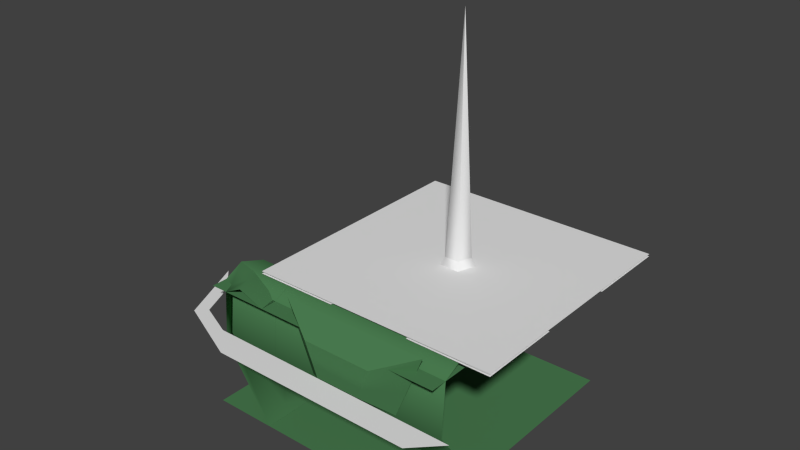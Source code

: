 # Source: basicTerrainBlock.blend  (saved by Blender 2.74.1; exported with 4.5.12 LTS)
import bpy
from mathutils import Matrix  # noqa: F401  (used for matrix-valued properties, if any)

bpy.ops.wm.read_factory_settings(use_empty=True)
scene = bpy.context.scene
scene.name = 'Scene'

# ---- collections
col_collection_1 = bpy.data.collections.new('Collection 1'); scene.collection.children.link(col_collection_1)
col_collection_11 = bpy.data.collections.new('Collection 11'); scene.collection.children.link(col_collection_11)

# ---- materials (node trees are filled in below, after node groups)
mat_ground = bpy.data.materials.new('Ground')
mat_ground.alpha_threshold = 0.0
mat_ground.use_transparent_shadow = False
mat_ground.diffuse_color = (0.07127, 0.2079, 0.08278, 1.0)
mat_ground.specular_color = (0.5802, 1.0, 0.1279)
mat_ground.roughness = 0.5
mat_ground.specular_intensity = 0.1638

# ---- node groups
ng_auto_smooth = bpy.data.node_groups.new('Auto Smooth', 'GeometryNodeTree')
_s = ng_auto_smooth.interface.new_socket(name='Geometry', in_out='OUTPUT', socket_type='NodeSocketGeometry')
_s = ng_auto_smooth.interface.new_socket(name='Geometry', in_out='INPUT', socket_type='NodeSocketGeometry')
_s = ng_auto_smooth.interface.new_socket(name='Angle', in_out='INPUT', socket_type='NodeSocketFloat')
_s.subtype = 'ANGLE'
_s.min_value = 0.0
_s.max_value = 3.142
ng_auto_smooth.is_modifier = True
_N = ng_auto_smooth.nodes; _L = ng_auto_smooth.links
n0 = _N.new('NodeGroupOutput'); n0.name = 'Group Output'; n0.location = (480, -100)
n1 = _N.new('NodeGroupInput'); n1.name = 'Group Input'; n1.location = (-420, -300)
n2 = _N.new('NodeGroupInput'); n2.name = 'Group Input.001'; n2.location = (-60, -100)
n3 = _N.new('GeometryNodeSetShadeSmooth'); n3.name = 'Set Shade Smooth'; n3.location = (120, -100)
n3.domain = 'EDGE'
n4 = _N.new('GeometryNodeSetShadeSmooth'); n4.name = 'Set Shade Smooth.001'; n4.location = (300, -100)
n5 = _N.new('GeometryNodeInputMeshEdgeAngle'); n5.name = 'Edge Angle'; n5.location = (-420, -220)
n6 = _N.new('GeometryNodeInputEdgeSmooth'); n6.name = 'Is Edge Smooth'; n6.location = (-60, -160)
n7 = _N.new('GeometryNodeInputShadeSmooth'); n7.name = 'Is Face Smooth'; n7.location = (-240, -340)
n8 = _N.new('FunctionNodeBooleanMath'); n8.name = 'Boolean Math'; n8.location = (-60, -220)
n9 = _N.new('FunctionNodeCompare'); n9.name = 'Compare'; n9.location = (-240, -180)
n9.operation = 'LESS_EQUAL'
_L.new(n5.outputs[0], n9.inputs[0])
_L.new(n4.outputs[0], n0.inputs[0])
_L.new(n1.outputs[1], n9.inputs[1])
_L.new(n9.outputs[0], n8.inputs[0])
_L.new(n7.outputs[0], n8.inputs[1])
_L.new(n2.outputs[0], n3.inputs[0])
_L.new(n6.outputs[0], n3.inputs[1])
_L.new(n3.outputs[0], n4.inputs[0])
_L.new(n8.outputs[0], n3.inputs[2])
n0.is_active_output = True

# ---- material node trees

# ---- world
world_world = bpy.data.worlds.new('World'); scene.world = world_world
world_world.color = (0.05088, 0.05088, 0.05088)
world_world.use_sun_shadow = False
world_world.sun_shadow_jitter_overblur = 0.0
world_world.cycles.sampling_method = 'MANUAL'
world_world.cycles.sample_map_resolution = 256

# ---- meshes
me_plane_001 = bpy.data.meshes.new('Plane.001')
me_plane_001.from_pydata([(-0.5, -0.5, 0.05), (0.5, -0.5, 0.05), (-0.5, 0.5, 0.05), (0.5, 0.5, 0.05)], [], [(0, 1, 3, 2)])
_uv = me_plane_001.uv_layers.new(name='UVMap')
_uv.uv.foreach_set('vector', [0.0001, 0.0001, 0.9999, 9.998e-05, 0.9999, 0.9999, 9.998e-05, 0.9999])
me_plane_001.use_remesh_preserve_volume = False
me_plane_001.use_remesh_preserve_attributes = False
me_plane_001.use_mirror_vertex_groups = False
me_plane_001.update()
me_cone = bpy.data.meshes.new('Cone')
me_cone.from_pydata([(0.0, 0.1, 0.0), (0.09511, 0.0309, 0.0), (0.05878, -0.0809, 0.0), (-0.05878, -0.0809, 0.0), (-0.09511, 0.0309, 0.0), (-0.02939, -0.04045, 0.08014), (0.02939, -0.04045, 0.08014), (0.0, 0.05, 0.08014), (0.04755, 0.01545, 0.08014), (-0.04755, 0.01545, 0.08014), (0.0, 0.0, 1.0), (0.0, 0.0, 1.0), (0.0, 0.0, 1.0), (0.0, 0.0, 1.0), (0.0, 0.0, 1.0)], [], [(1, 8, 6, 2), (4, 9, 7, 0), (2, 6, 5, 3), (0, 7, 8, 1), (3, 5, 9, 4), (8, 13, 12, 6), (9, 14, 10, 7), (6, 12, 11, 5), (7, 10, 13, 8), (5, 11, 14, 9)])
me_cone.polygons.foreach_set('use_smooth', [True] * 10)
_k = set([(5, 6), (5, 9), (6, 8), (7, 8), (7, 9)])
me_cone.attributes.new('sharp_edge', 'BOOLEAN', 'EDGE').data.foreach_set('value', [ (min(e.vertices), max(e.vertices)) in _k for e in me_cone.edges])
_uv = me_cone.uv_layers.new(name='UVMap')
_uv.uv.foreach_set('vector', [0.3918, 0.01288, 0.3918, 0.1746, 0.2034, 0.1746, 0.2034, 0.01288, 0.7887, 0.01288, 0.7887, 0.1746, 0.588, 0.1746, 0.588, 0.01288, 0.2034, 0.01288, 0.2034, 0.1746, 0.01738, 0.1746, 0.01738, 0.01288, 0.588, 0.01288, 0.588, 0.1746, 0.3918, 0.1746, 0.3918, 0.01288, 0.985, 0.01288, 0.985, 0.1746, 0.7887, 0.1746, 0.7887, 0.01288, 0.3918, 0.1746, 0.3918, 0.9861, 0.2034, 0.9861, 0.2034, 0.1746, 0.7887, 0.1746, 0.7887, 0.9861, 0.588, 0.9861, 0.588, 0.1746, 0.2034, 0.1746, 0.2034, 0.9861, 0.01738, 0.9861, 0.01738, 0.1746, 0.588, 0.1746, 0.588, 0.9861, 0.3918, 0.9861, 0.3918, 0.1746, 0.985, 0.1746, 0.985, 0.9861, 0.7887, 0.9861, 0.7887, 0.1746])
me_cone.use_remesh_preserve_volume = False
me_cone.use_remesh_preserve_attributes = False
me_cone.use_mirror_vertex_groups = False
me_cone.update()
me_block_center = bpy.data.meshes.new('Block_center')
me_block_center.from_pydata([(0.375, -0.375, -0.5), (-0.375, 0.375, -0.5), (-0.375, -0.375, -0.5), (0.375, 0.375, -0.5), (0.375, 0.375, -1.192e-07), (0.375, -0.375, -1.192e-07), (-0.375, -0.375, -1.192e-07), (-0.375, 0.375, -1.192e-07)], [], [(7, 6, 5, 4), (3, 0, 2, 1)])
me_block_center.polygons.foreach_set('use_smooth', [True] * 2)
_uv = me_block_center.uv_layers.new(name='UVMap')
_uv.uv.foreach_set('vector', [0.125, 0.875, 0.125, 0.125, 0.875, 0.125, 0.875, 0.875, 0.875, 0.875, 0.875, 0.125, 0.125, 0.125, 0.125, 0.875])
me_block_center.materials.append(mat_ground)
me_block_center.use_remesh_preserve_volume = False
me_block_center.use_remesh_preserve_attributes = False
me_block_center.use_mirror_vertex_groups = False
me_block_center.update()
me_block_center.normals_split_custom_set([tuple(v) for v in zip(*[iter([0.0, 0.0, 1.0, 0.0, 0.0, 1.0, 0.0, 0.0, 1.0, 0.0, 0.0, 1.0, 0.0, 0.0, -1.0, 0.0, 0.0, -1.0, 0.0, 0.0, -1.0, 0.0, 0.0, -1.0])] * 3)])
me_block_fillcorner = bpy.data.meshes.new('Block_fillcorner')
me_block_fillcorner.from_pydata([(-0.375, -0.625, 0.0), (-0.625, -0.375, 0.0), (-0.625, -0.625, 0.0), (-0.375, -0.375, 0.0), (-0.375, -0.625, -0.5003), (-0.625, -0.375, -0.5003), (-0.625, -0.625, -0.5003), (-0.375, -0.375, -0.5003)], [], [(3, 1, 2, 0), (7, 4, 6, 5)])
_uv = me_block_fillcorner.uv_layers.new(name='UVMap')
_uv.uv.foreach_set('vector', [0.125, 0.1249, 0.125, -0.125, -0.125, -0.125, -0.125, 0.1249, 0.125, 0.1249, -0.125, 0.1249, -0.125, -0.125, 0.125, -0.125])
me_block_fillcorner.materials.append(mat_ground)
me_block_fillcorner.use_remesh_preserve_volume = False
me_block_fillcorner.use_remesh_preserve_attributes = False
me_block_fillcorner.use_mirror_vertex_groups = False
me_block_fillcorner.update()
me_block_incorner = bpy.data.meshes.new('Block_incorner')
me_block_incorner.from_pydata([(-0.6249, -0.3762, -0.5), (-0.625, -0.375, 0.0), (-0.3736, -0.6249, -0.5), (-0.625, -0.5596, 0.0), (-0.625, -0.5764, -0.2129), (-0.625, -0.4844, 0.0382), (-0.375, -0.625, -1.49e-07), (-0.557, -0.6247, 0.0), (-0.5738, -0.6247, -0.2129), (-0.4818, -0.6247, 0.0382), (-0.4169, -0.5025, -0.4852), (-0.4952, -0.425, -0.4852), (-0.5154, -0.405, -8.941e-08), (-0.3967, -0.5225, -1.192e-07), (-0.5893, -0.5885, -0.2129), (-0.579, -0.5778, 0.0), (-0.5087, -0.5588, 0.0382), (-0.5565, -0.512, 0.0382), (-0.374, -0.3767, -0.499), (-0.375, -0.375, 0.0)], [], [(14, 15, 3, 4), (15, 16, 17), (16, 13, 12, 17), (7, 9, 16, 15), (8, 7, 15, 14), (15, 17, 5, 3), (14, 11, 10), (10, 11, 18), (12, 13, 19), (6, 1, 12, 13), (17, 12, 1, 5), (14, 10, 2, 8), (9, 6, 13, 16), (4, 0, 11, 14), (2, 10, 18), (11, 0, 18), (13, 6, 19), (1, 12, 19)])
me_block_incorner.polygons.foreach_set('use_smooth', [True] * 18)
_k = set([(1, 12), (6, 13), (12, 13)])
me_block_incorner.attributes.new('sharp_edge', 'BOOLEAN', 'EDGE').data.foreach_set('value', [ (min(e.vertices), max(e.vertices)) in _k for e in me_block_incorner.edges])
_uv = me_block_incorner.uv_layers.new(name='UVMap')
_uv.uv.foreach_set('vector', [0.1987, 0.5297, 0.1904, 0.7883, 0.1361, 0.7773, 0.1549, 0.5334, 0.1904, 0.7883, 0.2309, 0.8762, 0.1581, 0.8754, 0.2309, 0.8762, 0.2867, 0.9999, 0.1081, 0.9976, 0.1581, 0.8754, 0.2509, 0.779, 0.3054, 0.8514, 0.2309, 0.8762, 0.1904, 0.7883, 0.242, 0.5354, 0.2509, 0.779, 0.1904, 0.7883, 0.1987, 0.5297, 0.1904, 0.7883, 0.1581, 0.8754, 0.08157, 0.8486, 0.1361, 0.7773, 0.1987, 0.5297, 0.1573, 0.1302, 0.291, 0.136, 0.291, 0.136, 0.1573, 0.1302, 0.2262, 0.0001113, 0.552, 0.06539, 0.7449, 0.06539, 0.645, 0.2032, 0.8465, 0.2685, 0.4388, 0.2665, 0.5527, 0.2035, 0.7448, 0.2035, 0.1581, 0.8754, 0.1081, 0.9976, 0.0001113, 0.9413, 0.08157, 0.8486, 0.1987, 0.5297, 0.291, 0.136, 0.4326, 0.1934, 0.242, 0.5354, 0.3054, 0.8514, 0.3863, 0.9455, 0.2867, 0.9999, 0.2309, 0.8762, 0.1549, 0.5334, 0.0001119, 0.174, 0.1573, 0.1302, 0.1987, 0.5297, 0.4326, 0.1934, 0.291, 0.136, 0.2262, 0.0001113, 0.1573, 0.1302, 0.0001119, 0.174, 0.2262, 0.0001113, 0.7449, 0.06539, 0.8469, 0.0001113, 0.645, 0.2032, 0.4388, 0.0001113, 0.552, 0.06539, 0.645, 0.2032])
me_block_incorner.materials.append(mat_ground)
me_block_incorner.use_remesh_preserve_volume = False
me_block_incorner.use_remesh_preserve_attributes = False
me_block_incorner.use_mirror_vertex_groups = False
me_block_incorner.update()
me_block_outcorner = bpy.data.meshes.new('Block_outcorner')
me_block_outcorner.from_pydata([(-0.375, -0.375, -0.5), (-0.375, -0.5581, 0.001026), (-0.375, -0.375, -1.192e-07), (-0.375, -0.575, -0.2129), (-0.375, -0.483, 0.0382), (-0.375, -0.375, -0.5), (-0.5048, -0.5045, 0.001026), (-0.5167, -0.5165, -0.2129), (-0.4516, -0.4514, 0.0382), (-0.5583, -0.3748, 0.001026), (-0.5752, -0.3748, -0.2129), (-0.4832, -0.3748, 0.0382)], [], [(0, 3, 7), (3, 1, 6, 7), (1, 4, 8, 6), (4, 2, 8), (0, 7, 10, 5), (7, 6, 9, 10), (6, 8, 11, 9), (8, 2, 11)])
me_block_outcorner.polygons.foreach_set('use_smooth', [True] * 8)
_uv = me_block_outcorner.uv_layers.new(name='UVMap')
_uv.uv.foreach_set('vector', [0.2203, 6.567e-05, 0.4314, 0.478, 0.2157, 0.4874, 0.4314, 0.478, 0.3907, 0.7839, 0.2158, 0.7415, 0.2157, 0.4874, 0.3907, 0.7839, 0.3215, 0.8782, 0.2159, 0.8445, 0.2158, 0.7415, 0.3215, 0.8782, 0.2162, 0.9981, 0.2159, 0.8445, 0.2203, 6.567e-05, 0.2157, 0.4874, 6.567e-05, 0.4782, 0.2111, 6.567e-05, 0.2157, 0.4874, 0.2158, 0.7415, 0.04114, 0.784, 6.567e-05, 0.4782, 0.2158, 0.7415, 0.2159, 0.8445, 0.1104, 0.8783, 0.04114, 0.784, 0.2159, 0.8445, 0.2141, 0.9999, 0.1104, 0.8783])
me_block_outcorner.materials.append(mat_ground)
me_block_outcorner.use_remesh_preserve_volume = False
me_block_outcorner.use_remesh_preserve_attributes = False
me_block_outcorner.use_mirror_vertex_groups = False
me_block_outcorner.update()
me_block_tween = bpy.data.meshes.new('Block_tween')
me_block_tween.from_pydata([(-0.3746, -0.3746, -0.5003), (0.3748, -0.3748, -0.4986), (0.375, -0.375, -1.192e-07), (-0.375, -0.375, -1.192e-07), (-0.125, -0.375, -0.5), (0.125, -0.375, -0.5), (0.125, -0.625, -0.5), (-0.125, -0.625, -0.5), (-0.375, -0.625, -1.192e-07), (0.375, -0.625, -1.192e-07), (0.3748, -0.6248, -0.4986), (-0.3746, -0.6246, -0.5003)], [], [(2, 3, 8, 9), (1, 10, 6, 5), (4, 5, 6, 7), (0, 4, 7, 11)])
_uv = me_block_tween.uv_layers.new(name='UVMap')
_uv.uv.foreach_set('vector', [0.875, -0.125, 0.1253, -0.125, 0.1253, 0.1248, 0.875, 0.1248, 0.875, -0.125, 0.875, 0.1248, 0.625, 0.1248, 0.625, -0.125, 0.375, -0.125, 0.625, -0.125, 0.625, 0.1248, 0.375, 0.1248, 0.1253, -0.125, 0.375, -0.125, 0.375, 0.1248, 0.1253, 0.1248])
me_block_tween.materials.append(mat_ground)
me_block_tween.use_remesh_preserve_volume = False
me_block_tween.use_remesh_preserve_attributes = False
me_block_tween.use_mirror_vertex_groups = False
me_block_tween.update()
me_block_doublecorner_001 = bpy.data.meshes.new('Block_doublecorner.001')
me_block_doublecorner_001.from_pydata([(-0.3745, -0.375, -0.5), (-0.3745, -0.375, -1.192e-07), (-0.3752, -0.5581, 0.001026), (-0.3752, -0.575, -0.2129), (-0.3752, -0.483, 0.0382), (-0.6245, -0.375, -0.5), (-0.6252, -0.483, 0.0382), (-0.6252, -0.575, -0.2129), (-0.6252, -0.5581, 0.001026), (-0.6245, -0.375, -1.192e-07)], [], [(4, 1, 9, 6), (2, 4, 6, 8), (3, 2, 8, 7), (0, 3, 7, 5)])
me_block_doublecorner_001.polygons.foreach_set('use_smooth', [True] * 4)
_uv = me_block_doublecorner_001.uv_layers.new(name='UVMap')
_uv.uv.foreach_set('vector', [0.3124, 0.2593, 0.3127, 0.3132, 0.1877, 0.3132, 0.1874, 0.2593, 0.3124, 0.2217, 0.3124, 0.2593, 0.1874, 0.2593, 0.1874, 0.2217, 0.3124, 0.3947, 0.3124, 0.5017, 0.1874, 0.5017, 0.1874, 0.3947, 0.3127, 0.2512, 0.3124, 0.3947, 0.1874, 0.3947, 0.1877, 0.2512])
me_block_doublecorner_001.materials.append(mat_ground)
me_block_doublecorner_001.use_remesh_preserve_volume = False
me_block_doublecorner_001.use_remesh_preserve_attributes = False
me_block_doublecorner_001.use_mirror_vertex_groups = False
me_block_doublecorner_001.update()
me_cursor = bpy.data.meshes.new('Cursor')
me_cursor.from_pydata([(0.5, 0.5, 0.04072), (0.4809, 0.1603, 0.04072), (0.1603, 0.4809, 0.04072), (0.4567, 0.4567, 0.04072), (0.4989, 0.1663, 0.04072), (0.1663, 0.4989, 0.04072)], [], [(2, 3, 0), (3, 1, 0), (1, 4, 0), (0, 5, 2)])
me_cursor.polygons.foreach_set('use_smooth', [True] * 4)
_uv = me_cursor.uv_layers.new(name='UVMap')
_uv.uv.foreach_set('vector', [0.01447, 0.9395, 0.8674, 0.8699, 0.9919, 0.9944, 0.8674, 0.8699, 0.9371, 0.01695, 0.9919, 0.9944, 0.9371, 0.01695, 0.9889, 0.03422, 0.9919, 0.9944, 0.9919, 0.9944, 0.03174, 0.9914, 0.01447, 0.9395])
me_cursor.use_remesh_preserve_volume = False
me_cursor.use_remesh_preserve_attributes = False
me_cursor.use_mirror_vertex_groups = False
me_cursor.update()
me_block_side = bpy.data.meshes.new('Block_side')
me_block_side.from_pydata([(0.375, -0.375, -0.5), (-0.375, -0.375, -0.5), (-0.375, -0.5581, 0.001026), (0.375, -0.375, -1.192e-07), (-0.375, -0.375, -1.192e-07), (0.375, -0.5581, 0.001026), (0.375, -0.575, -0.2129), (-0.375, -0.575, -0.2129), (0.375, -0.483, 0.0382), (-0.375, -0.483, 0.0382), (0.02831, -0.3238, -0.5751), (-0.08751, -0.6564, -0.1411), (-0.1394, -0.6564, -0.01408), (-0.1856, -0.5752, -0.2124), (-0.2957, -0.5752, 0.05716), (0.08751, -0.6564, -0.1411), (0.1394, -0.6564, -0.01408), (0.1856, -0.5752, -0.2124), (0.2957, -0.5752, 0.05716), (0.0, -0.4898, -0.02069)], [], [(5, 2, 7, 6), (8, 9, 2, 5), (1, 0, 6, 7), (3, 4, 9, 8), (12, 14, 13, 11), (18, 16, 15, 17), (16, 12, 11, 15), (11, 13, 17, 15), (16, 18, 14, 12), (18, 17, 19), (14, 18, 19), (13, 14, 19)])
me_block_side.polygons.foreach_set('use_smooth', [1, 1, 1, 1, 0, 0, 0, 0, 0, 0, 0, 0])
_uv = me_block_side.uv_layers.new(name='UVMap')
_uv.uv.foreach_set('vector', [0.1257, 0.3986, 0.8743, 0.3986, 0.8743, 0.6412, 0.1257, 0.6412, 0.1257, 0.2846, 0.8743, 0.2846, 0.8743, 0.3986, 0.1257, 0.3986, 0.8743, 0.9277, 0.1257, 0.9277, 0.1257, 0.6412, 0.8743, 0.6412, 0.1257, 0.1857, 0.8743, 0.1857, 0.8743, 0.2846, 0.1257, 0.2846, 0.1548, 0.7431, 0.0, 1.0, 0.1014, 5.046e-08, 0.2026, 0.2717, 0.5023, 1.0, 0.3916, 0.7431, 0.3513, 0.2717, 0.4167, 0.0, 0.3916, 0.7431, 0.1548, 0.7431, 0.2026, 0.2717, 0.3513, 0.2717, 0.2026, 0.2717, 0.1014, 5.046e-08, 0.4167, 0.0, 0.3513, 0.2717, 0.3916, 0.7431, 0.5023, 1.0, 0.0, 1.0, 0.1548, 0.7431, 1.0, 5.046e-08, 0.8977, 0.9997, 0.7251, 0.28, 0.5023, 0.0, 1.0, 5.046e-08, 0.7251, 0.28, 0.5852, 0.9997, 0.5023, 0.0, 0.7251, 0.28])
me_block_side.materials.append(mat_ground)
me_block_side.use_remesh_preserve_volume = False
me_block_side.use_remesh_preserve_attributes = False
me_block_side.use_mirror_vertex_groups = False
me_block_side.update()
me_block_side.normals_split_custom_set([tuple(v) for v in zip(*[iter([-1.315e-07, -0.8281, 0.5606, -1.315e-07, -0.8281, 0.5606, -1.534e-07, -0.9651, -0.2618, -1.534e-07, -0.9651, -0.2618, -9.347e-09, -0.05952, 0.9982, -9.347e-09, -0.05952, 0.9982, -1.315e-07, -0.8281, 0.5606, -1.315e-07, -0.8281, 0.5606, -1.304e-07, -0.8205, -0.5716, -1.304e-07, -0.8205, -0.5716, -1.534e-07, -0.9651, -0.2618, -1.534e-07, -0.9651, -0.2618, 9.411e-08, 3.308e-06, 1.0, 4.998e-08, 3.308e-06, 1.0, -9.347e-09, -0.05952, 0.9982, -9.347e-09, -0.05952, 0.9982, -0.5253, -0.8234, -0.2146, -0.5253, -0.8234, -0.2146, -0.5253, -0.8234, -0.2146, -0.5253, -0.8234, -0.2146, 0.5253, -0.8234, -0.2146, 0.5253, -0.8234, -0.2146, 0.5253, -0.8234, -0.2146, 0.5253, -0.8234, -0.2146, 0.0, -1.0, 2.584e-07, 0.0, -1.0, 2.584e-07, 0.0, -1.0, 2.584e-07, 0.0, -1.0, 2.584e-07, 0.0, -0.6596, -0.7516, 0.0, -0.6596, -0.7516, 0.0, -0.6596, -0.7516, 0.0, -0.6596, -0.7516, 0.0, -0.6596, 0.7516, 0.0, -0.6596, 0.7516, 0.0, -0.6596, 0.7516, 0.0, -0.6596, 0.7516, 0.3056, 0.9439, -0.1248, 0.3056, 0.9439, -0.1248, 0.3056, 0.9439, -0.1248, 0.0, 0.6735, 0.7392, 0.0, 0.6735, 0.7392, 0.0, 0.6735, 0.7392, -0.3056, 0.9439, -0.1248, -0.3056, 0.9439, -0.1248, -0.3056, 0.9439, -0.1248])] * 3)])
me_plane_005 = bpy.data.meshes.new('Plane.005')
me_plane_005.from_pydata([(-0.5, -0.7, -0.1), (-0.4, -0.8, -0.1), (-0.7, -0.5, -0.1), (-0.8, -0.4, -0.1), (-0.64, -0.64, -0.1), (-0.6777, -0.6777, -0.1)], [], [(1, 0, 4, 5), (2, 3, 5, 4)])
_uv = me_plane_005.uv_layers.new(name='UVMap')
_uv.uv.foreach_set('vector', [1.0, 0.1944, 0.75, 0.1944, 0.5, 0.09427, 0.5, 4.408e-05, 0.25, 0.1944, 4.408e-05, 0.1944, 0.5, 4.408e-05, 0.5, 0.09427])
me_plane_005.use_remesh_preserve_volume = False
me_plane_005.use_remesh_preserve_attributes = False
me_plane_005.use_mirror_vertex_groups = False
me_plane_005.update()
me_plane_002 = bpy.data.meshes.new('Plane.002')
me_plane_002.from_pydata([(-0.5, -0.7, -0.1), (0.5, -0.7, -0.1), (-0.4, -0.8, -0.1), (0.4, -0.8, -0.1)], [], [(0, 2, 3, 1)])
_uv = me_plane_002.uv_layers.new(name='UVMap')
_uv.uv.foreach_set('vector', [3.162e-05, 0.1, 0.1, 3.163e-05, 0.9, 3.162e-05, 1.0, 0.1])
me_plane_002.use_remesh_preserve_volume = False
me_plane_002.use_remesh_preserve_attributes = False
me_plane_002.use_mirror_vertex_groups = False
me_plane_002.update()

# ---- objects
ob_slothitplane = bpy.data.objects.new('SlotHitPlane', me_plane_001)
ob_cursor = bpy.data.objects.new('Cursor', me_cone)
ob_block_center = bpy.data.objects.new('Block_center', me_block_center)
ob_block_fillcorner = bpy.data.objects.new('Block_fillcorner', me_block_fillcorner)
ob_block_incorner = bpy.data.objects.new('Block_incorner', me_block_incorner)
ob_block_outcorner = bpy.data.objects.new('Block_outcorner', me_block_outcorner)
ob_block_tween = bpy.data.objects.new('Block_tween', me_block_tween)
ob_block_tweencorner = bpy.data.objects.new('Block_tweencorner', me_block_doublecorner_001)
ob_slot = bpy.data.objects.new('Slot', me_cursor)
ob_block_side = bpy.data.objects.new('Block_side', me_block_side)
ob_select_corner = bpy.data.objects.new('Select_corner', me_plane_005)
ob_select_edge = bpy.data.objects.new('Select_edge', me_plane_002)

# ---- transforms, parenting, visibility, modifiers, constraints
ob_slothitplane.location = (0.0, 0.0, 0.0)
ob_slothitplane.display_type = 'WIRE'
ob_slothitplane.lineart.crease_threshold = 0.0
ob_cursor.location = (0.0, 0.0, 0.0)
ob_cursor.lineart.crease_threshold = 0.0
_m = ob_cursor.modifiers.new('Auto Smooth', 'NODES')
_m.node_group = ng_auto_smooth
_gi = [s.identifier for s in ng_auto_smooth.interface.items_tree if s.item_type == 'SOCKET' and s.in_out == 'INPUT']
_m[_gi[1]] = 3.142  # Angle
ob_block_center.location = (0.0, 0.0, 0.0)
ob_block_center.color = (1.0, 1.0, 1.0, 0.1154)
ob_block_center.display_type = 'SOLID'
ob_block_center.lineart.crease_threshold = 0.0
_m = ob_block_center.modifiers.new('Set Split Normals', 'NORMAL_EDIT')
_m.mix_mode = 'MUL'
_m.vertex_group = 'Group'
ob_block_fillcorner.location = (0.0, 0.0, 0.0)
ob_block_fillcorner.color = (1.0, 1.0, 1.0, 0.1154)
ob_block_fillcorner.display_type = 'SOLID'
ob_block_fillcorner.lineart.crease_threshold = 0.0
_m = ob_block_fillcorner.modifiers.new('EdgeSplit', 'EDGE_SPLIT')
_m.use_edge_angle = False
ob_block_incorner.location = (0.0, 0.0, 0.0)
ob_block_incorner.color = (1.0, 1.0, 1.0, 0.1154)
ob_block_incorner.display_type = 'SOLID'
ob_block_incorner.lineart.crease_threshold = 0.0
_m = ob_block_incorner.modifiers.new('EdgeSplit', 'EDGE_SPLIT')
_m.use_edge_angle = False
ob_block_outcorner.location = (0.0, 0.0, 0.0)
ob_block_outcorner.color = (1.0, 1.0, 1.0, 0.1154)
ob_block_outcorner.display_type = 'SOLID'
ob_block_outcorner.lineart.crease_threshold = 0.0
_m = ob_block_outcorner.modifiers.new('Set Split Normals', 'NORMAL_EDIT')
_m.offset = (0.0, 0.0, 1.0)
_m.use_direction_parallel = True
ob_block_tween.location = (0.0, 0.0, 0.0)
ob_block_tween.color = (1.0, 1.0, 1.0, 0.1154)
ob_block_tween.display_type = 'SOLID'
ob_block_tween.lineart.crease_threshold = 0.0
ob_block_tweencorner.location = (0.0, 0.0, 0.0)
ob_block_tweencorner.color = (1.0, 1.0, 1.0, 0.1154)
ob_block_tweencorner.display_type = 'SOLID'
ob_block_tweencorner.lineart.crease_threshold = 0.0
_m = ob_block_tweencorner.modifiers.new('EdgeSplit', 'EDGE_SPLIT')
_m.use_edge_angle = False
ob_slot.location = (0.0, 0.0, 0.0)
ob_slot.color = (1.0, 1.0, 1.0, 0.1154)
ob_slot.display_type = 'SOLID'
ob_slot.lineart.crease_threshold = 0.0
_m = ob_slot.modifiers.new('Mirror', 'MIRROR')
_m.use_axis = (True, True, False)
ob_block_side.location = (0.0, 0.0, 0.0)
ob_block_side.color = (1.0, 1.0, 1.0, 0.1154)
ob_block_side.display_type = 'SOLID'
ob_block_side.lineart.crease_threshold = 0.0
_vg = ob_block_side.vertex_groups.new(name='Group')
ob_select_corner.location = (0.0, 0.0, 0.0)
ob_select_corner.lineart.crease_threshold = 0.0
ob_select_edge.location = (0.0, 0.0, 0.0)
ob_select_edge.lineart.crease_threshold = 0.0

# ---- collection membership
col_collection_1.objects.link(ob_slothitplane)
col_collection_1.objects.link(ob_cursor)
col_collection_1.objects.link(ob_block_center)
col_collection_1.objects.link(ob_block_fillcorner)
col_collection_1.objects.link(ob_block_incorner)
col_collection_1.objects.link(ob_block_outcorner)
col_collection_1.objects.link(ob_block_tween)
col_collection_1.objects.link(ob_block_tweencorner)
col_collection_1.objects.link(ob_slot)
col_collection_1.objects.link(ob_block_side)
col_collection_11.objects.link(ob_select_corner)
col_collection_11.objects.link(ob_select_edge)

# ---- scene / render settings (as saved in the file)
scene.frame_start = 1; scene.frame_end = 250; scene.frame_set(3)
scene.render.engine = 'BLENDER_EEVEE_NEXT'
scene.render.resolution_percentage = 50
scene.render.dither_intensity = 0.0
scene.render.use_bake_selected_to_active = True
scene.cycles.use_denoising = False
scene.cycles.samples = 10
scene.cycles.sampling_pattern = 'TABULATED_SOBOL'
scene.cycles.light_sampling_threshold = 0.0
scene.cycles.use_adaptive_sampling = False
scene.cycles.use_light_tree = False
scene.cycles.blur_glossy = 0.0
scene.cycles.pixel_filter_type = 'GAUSSIAN'
scene.cycles.sample_clamp_indirect = 0.0
scene.view_settings.view_transform = 'Standard'
bpy.context.view_layer.update()

# ---- added for rendering (the .blend has no active camera and no usable light): camera, sun
cam_auto = bpy.data.cameras.new('AutoCamera')
cam_auto.lens = 50.0
cam_auto.sensor_width = 36.0
cam_auto.clip_end = 1000.0
ob_auto_camera = bpy.data.objects.new('AutoCamera', cam_auto)
scene.collection.objects.link(ob_auto_camera)
ob_auto_camera.location = (2.08993, -2.83792, 2.00438)
ob_auto_camera.rotation_euler = (1.09748, -7.21219e-08, 0.694738)
scene.camera = ob_auto_camera
light_auto_sun = bpy.data.lights.new('AutoSun', 'SUN')
light_auto_sun.energy = 3.0
light_auto_sun.angle = 0.0523599
ob_auto_sun = bpy.data.objects.new('AutoSun', light_auto_sun)
scene.collection.objects.link(ob_auto_sun)
ob_auto_sun.rotation_euler = (0.872665, 0.174533, 0.523599)
bpy.context.view_layer.update()
